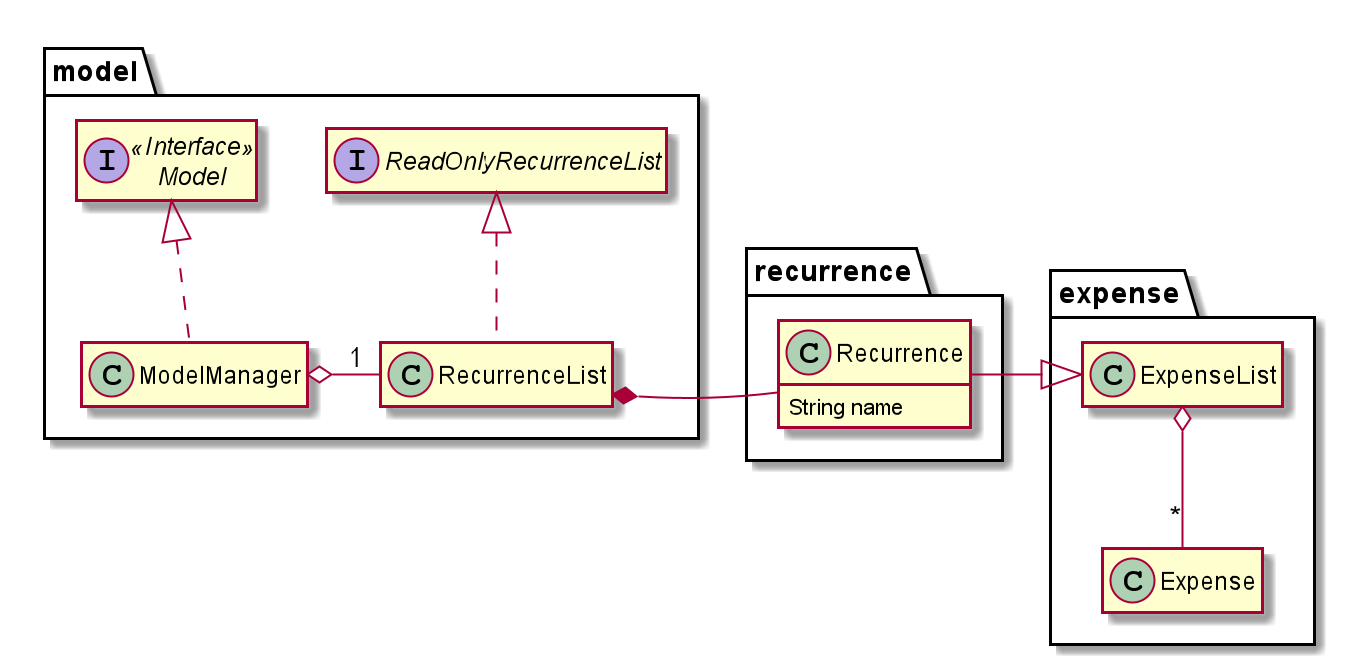

The diagram above was rendered by PlantUML. Its source (embedded in the PNG):
@startuml
skinparam classAttributeIconSize 0
hide empty members

package model {
Interface Model <<Interface>>
Class ModelManager
Interface ReadOnlyRecurrenceList
Class RecurrenceList
}

package recurrence {
    Class Recurrence {
    String name
    }
}

package expense {
    Class ExpenseList
    Class Expense
}



ModelManager .up.|> Model
RecurrenceList .up.|> ReadOnlyRecurrenceList
ModelManager o-right- "1" RecurrenceList
Recurrence -right-|> ExpenseList
RecurrenceList *-right- Recurrence
ExpenseList o-down- "*" Expense

@enduml